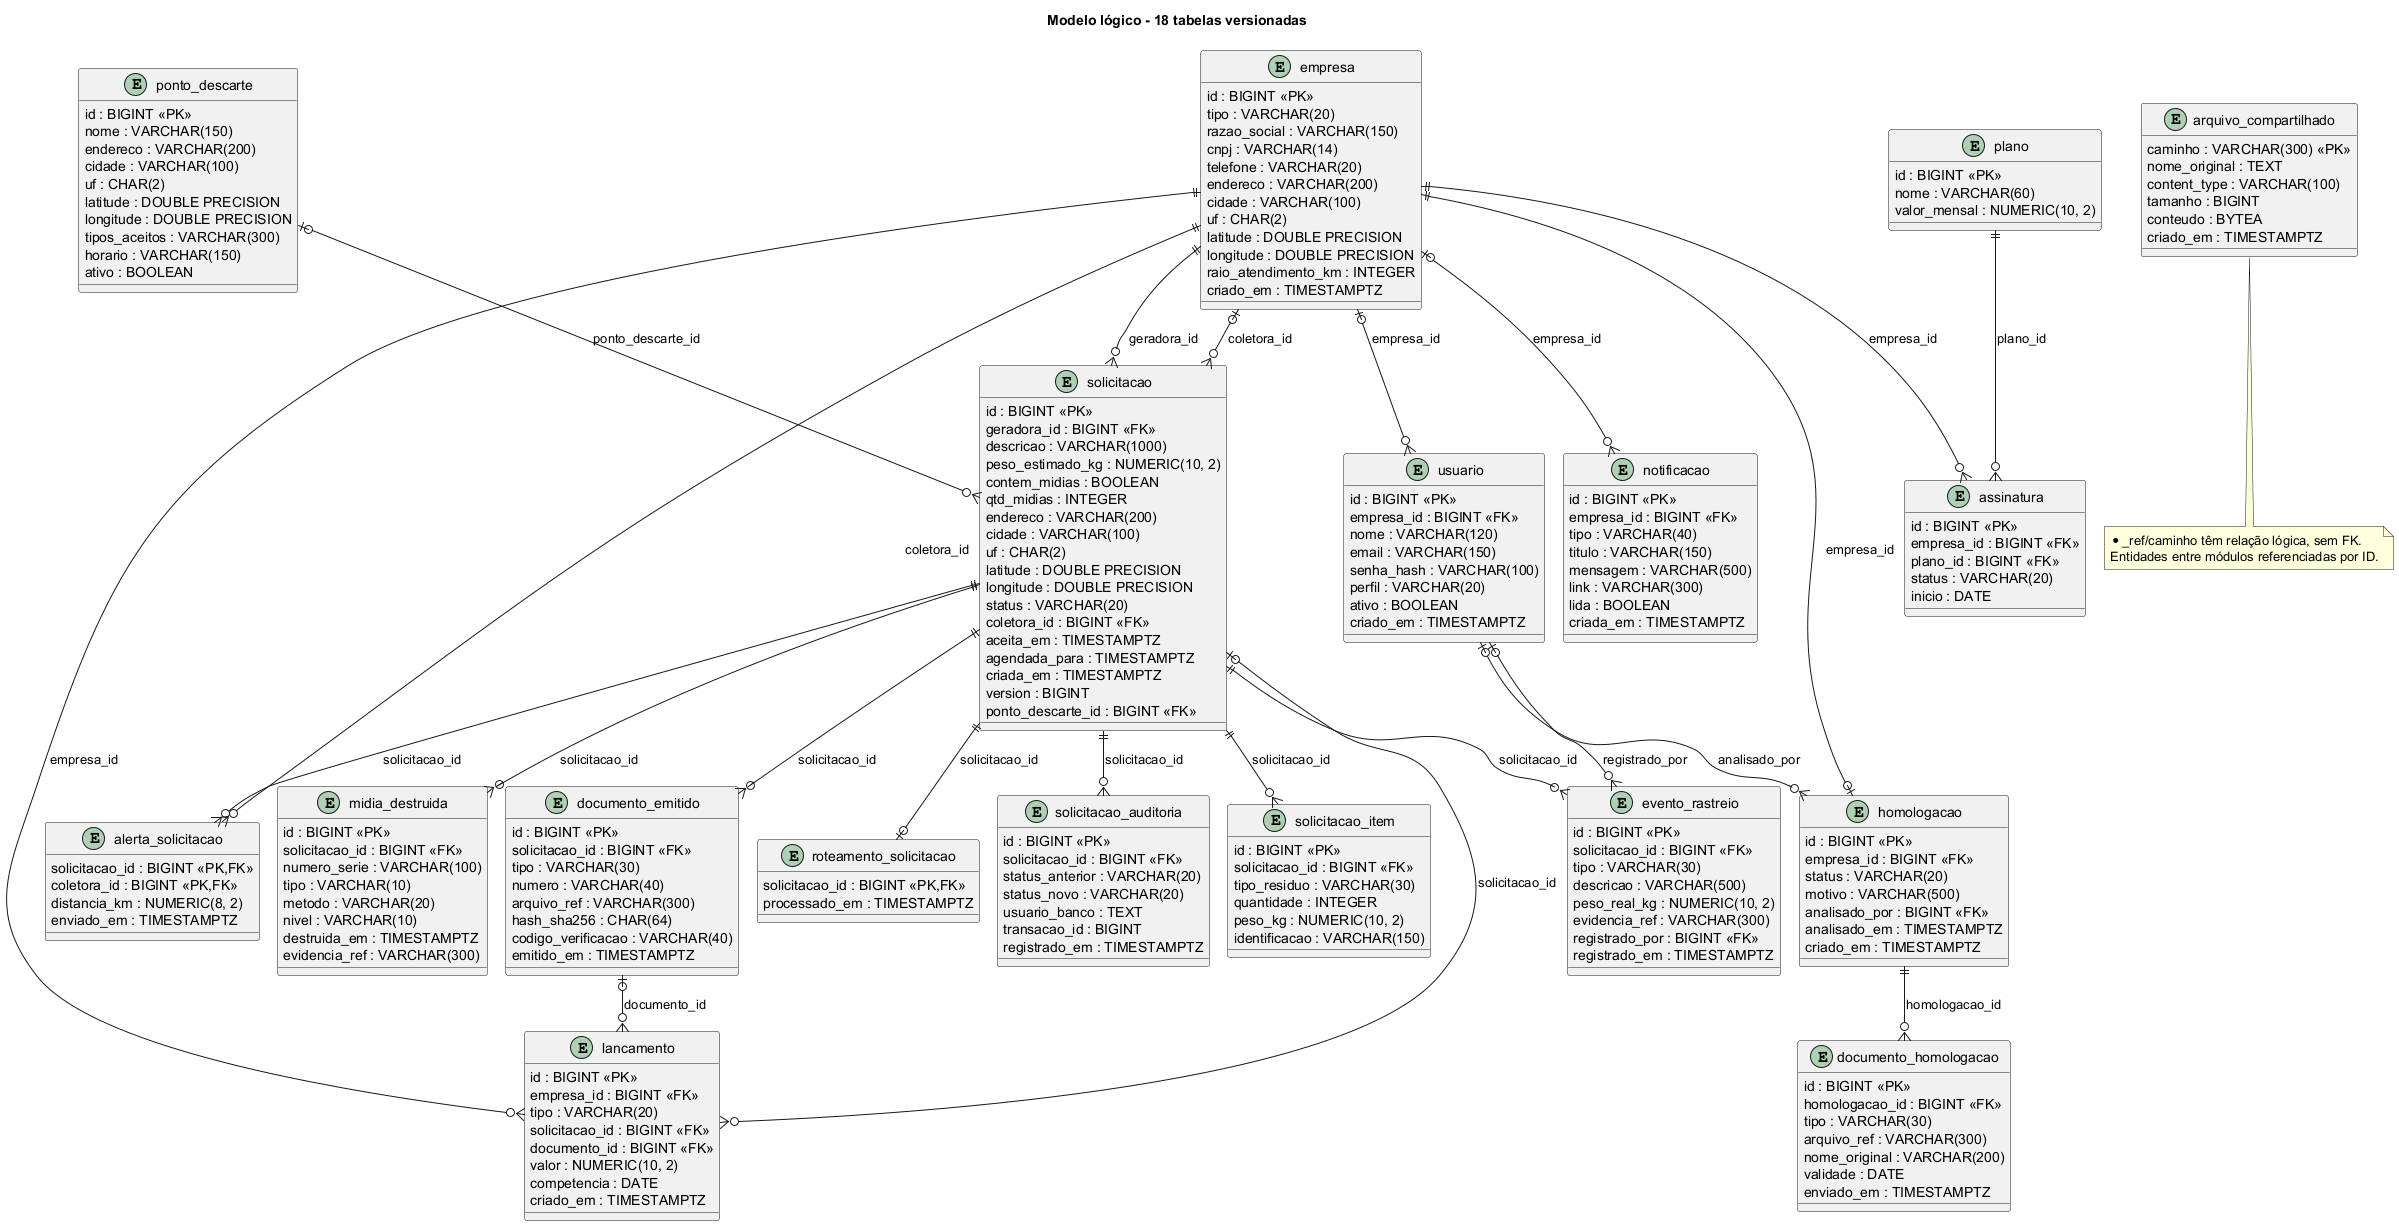

The diagram above was rendered by PlantUML. Its source (embedded in the PNG):
@startuml
!pragma layout smetana
title Modelo lógico - 18 tabelas versionadas
entity empresa {
  {field} id : BIGINT <<PK>>
  {field} tipo : VARCHAR(20)
  {field} razao_social : VARCHAR(150)
  {field} cnpj : VARCHAR(14)
  {field} telefone : VARCHAR(20)
  {field} endereco : VARCHAR(200)
  {field} cidade : VARCHAR(100)
  {field} uf : CHAR(2)
  {field} latitude : DOUBLE PRECISION
  {field} longitude : DOUBLE PRECISION
  {field} raio_atendimento_km : INTEGER
  {field} criado_em : TIMESTAMPTZ
}
entity usuario {
  {field} id : BIGINT <<PK>>
  {field} empresa_id : BIGINT <<FK>>
  {field} nome : VARCHAR(120)
  {field} email : VARCHAR(150)
  {field} senha_hash : VARCHAR(100)
  {field} perfil : VARCHAR(20)
  {field} ativo : BOOLEAN
  {field} criado_em : TIMESTAMPTZ
}
entity homologacao {
  {field} id : BIGINT <<PK>>
  {field} empresa_id : BIGINT <<FK>>
  {field} status : VARCHAR(20)
  {field} motivo : VARCHAR(500)
  {field} analisado_por : BIGINT <<FK>>
  {field} analisado_em : TIMESTAMPTZ
  {field} criado_em : TIMESTAMPTZ
}
entity documento_homologacao {
  {field} id : BIGINT <<PK>>
  {field} homologacao_id : BIGINT <<FK>>
  {field} tipo : VARCHAR(30)
  {field} arquivo_ref : VARCHAR(300)
  {field} nome_original : VARCHAR(200)
  {field} validade : DATE
  {field} enviado_em : TIMESTAMPTZ
}
entity solicitacao {
  {field} id : BIGINT <<PK>>
  {field} geradora_id : BIGINT <<FK>>
  {field} descricao : VARCHAR(1000)
  {field} peso_estimado_kg : NUMERIC(10, 2)
  {field} contem_midias : BOOLEAN
  {field} qtd_midias : INTEGER
  {field} endereco : VARCHAR(200)
  {field} cidade : VARCHAR(100)
  {field} uf : CHAR(2)
  {field} latitude : DOUBLE PRECISION
  {field} longitude : DOUBLE PRECISION
  {field} status : VARCHAR(20)
  {field} coletora_id : BIGINT <<FK>>
  {field} aceita_em : TIMESTAMPTZ
  {field} agendada_para : TIMESTAMPTZ
  {field} criada_em : TIMESTAMPTZ
  {field} version : BIGINT
  {field} ponto_descarte_id : BIGINT <<FK>>
}
entity solicitacao_item {
  {field} id : BIGINT <<PK>>
  {field} solicitacao_id : BIGINT <<FK>>
  {field} tipo_residuo : VARCHAR(30)
  {field} quantidade : INTEGER
  {field} peso_kg : NUMERIC(10, 2)
  {field} identificacao : VARCHAR(150)
}
entity alerta_solicitacao {
  {field} solicitacao_id : BIGINT <<PK,FK>>
  {field} coletora_id : BIGINT <<PK,FK>>
  {field} distancia_km : NUMERIC(8, 2)
  {field} enviado_em : TIMESTAMPTZ
}
entity evento_rastreio {
  {field} id : BIGINT <<PK>>
  {field} solicitacao_id : BIGINT <<FK>>
  {field} tipo : VARCHAR(30)
  {field} descricao : VARCHAR(500)
  {field} peso_real_kg : NUMERIC(10, 2)
  {field} evidencia_ref : VARCHAR(300)
  {field} registrado_por : BIGINT <<FK>>
  {field} registrado_em : TIMESTAMPTZ
}
entity midia_destruida {
  {field} id : BIGINT <<PK>>
  {field} solicitacao_id : BIGINT <<FK>>
  {field} numero_serie : VARCHAR(100)
  {field} tipo : VARCHAR(10)
  {field} metodo : VARCHAR(20)
  {field} nivel : VARCHAR(10)
  {field} destruida_em : TIMESTAMPTZ
  {field} evidencia_ref : VARCHAR(300)
}
entity documento_emitido {
  {field} id : BIGINT <<PK>>
  {field} solicitacao_id : BIGINT <<FK>>
  {field} tipo : VARCHAR(30)
  {field} numero : VARCHAR(40)
  {field} arquivo_ref : VARCHAR(300)
  {field} hash_sha256 : CHAR(64)
  {field} codigo_verificacao : VARCHAR(40)
  {field} emitido_em : TIMESTAMPTZ
}
entity notificacao {
  {field} id : BIGINT <<PK>>
  {field} empresa_id : BIGINT <<FK>>
  {field} tipo : VARCHAR(40)
  {field} titulo : VARCHAR(150)
  {field} mensagem : VARCHAR(500)
  {field} link : VARCHAR(300)
  {field} lida : BOOLEAN
  {field} criada_em : TIMESTAMPTZ
}
entity ponto_descarte {
  {field} id : BIGINT <<PK>>
  {field} nome : VARCHAR(150)
  {field} endereco : VARCHAR(200)
  {field} cidade : VARCHAR(100)
  {field} uf : CHAR(2)
  {field} latitude : DOUBLE PRECISION
  {field} longitude : DOUBLE PRECISION
  {field} tipos_aceitos : VARCHAR(300)
  {field} horario : VARCHAR(150)
  {field} ativo : BOOLEAN
}
entity plano {
  {field} id : BIGINT <<PK>>
  {field} nome : VARCHAR(60)
  {field} valor_mensal : NUMERIC(10, 2)
}
entity assinatura {
  {field} id : BIGINT <<PK>>
  {field} empresa_id : BIGINT <<FK>>
  {field} plano_id : BIGINT <<FK>>
  {field} status : VARCHAR(20)
  {field} inicio : DATE
}
entity lancamento {
  {field} id : BIGINT <<PK>>
  {field} empresa_id : BIGINT <<FK>>
  {field} tipo : VARCHAR(20)
  {field} solicitacao_id : BIGINT <<FK>>
  {field} documento_id : BIGINT <<FK>>
  {field} valor : NUMERIC(10, 2)
  {field} competencia : DATE
  {field} criado_em : TIMESTAMPTZ
}
entity arquivo_compartilhado {
  {field} caminho : VARCHAR(300) <<PK>>
  {field} nome_original : TEXT
  {field} content_type : VARCHAR(100)
  {field} tamanho : BIGINT
  {field} conteudo : BYTEA
  {field} criado_em : TIMESTAMPTZ
}
entity roteamento_solicitacao {
  {field} solicitacao_id : BIGINT <<PK,FK>>
  {field} processado_em : TIMESTAMPTZ
}
entity solicitacao_auditoria {
  {field} id : BIGINT <<PK>>
  {field} solicitacao_id : BIGINT <<FK>>
  {field} status_anterior : VARCHAR(20)
  {field} status_novo : VARCHAR(20)
  {field} usuario_banco : TEXT
  {field} transacao_id : BIGINT
  {field} registrado_em : TIMESTAMPTZ
}
empresa |o--o{ usuario : empresa_id
empresa ||--o| homologacao : empresa_id
usuario |o--o{ homologacao : analisado_por
homologacao ||--o{ documento_homologacao : homologacao_id
empresa ||--o{ solicitacao : geradora_id
empresa |o--o{ solicitacao : coletora_id
ponto_descarte |o--o{ solicitacao : ponto_descarte_id
solicitacao ||--o{ solicitacao_item : solicitacao_id
solicitacao ||--o{ alerta_solicitacao : solicitacao_id
empresa ||--o{ alerta_solicitacao : coletora_id
solicitacao ||--o{ evento_rastreio : solicitacao_id
usuario |o--o{ evento_rastreio : registrado_por
solicitacao ||--o{ midia_destruida : solicitacao_id
solicitacao ||--o{ documento_emitido : solicitacao_id
empresa |o--o{ notificacao : empresa_id
empresa ||--o{ assinatura : empresa_id
plano ||--o{ assinatura : plano_id
empresa ||--o{ lancamento : empresa_id
solicitacao |o--o{ lancamento : solicitacao_id
documento_emitido |o--o{ lancamento : documento_id
solicitacao ||--o| roteamento_solicitacao : solicitacao_id
solicitacao ||--o{ solicitacao_auditoria : solicitacao_id
note bottom of arquivo_compartilhado
*_ref/caminho têm relação lógica, sem FK.
Entidades entre módulos referenciadas por ID.
end note
@enduml